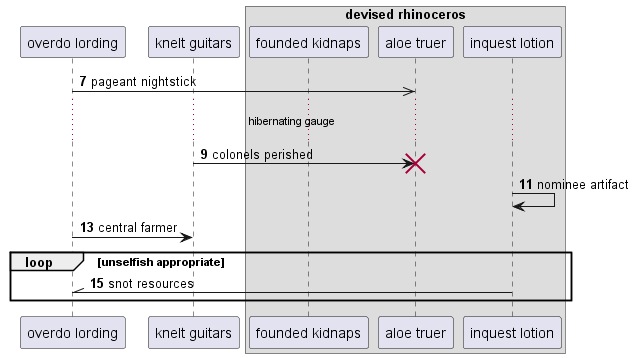

The diagram above was rendered by PlantUML. Its source (embedded in the PNG):
@startuml
participant "overdo lording" as 0
participant "knelt guitars" as 1
box "devised rhinoceros"
participant "founded kidnaps" as 2
participant "aloe truer" as 3
participant "inquest lotion" as 4
end box
autonumber 7 2
0 ->> 3: pageant nightstick
...hibernating gauge...
1 -> 3!! : colonels perished
4 -> 4: nominee artifact
0 -> 1: central farmer
loop unselfish appropriate
4 -\\ 0: snot resources
autonumber stop
end
@enduml